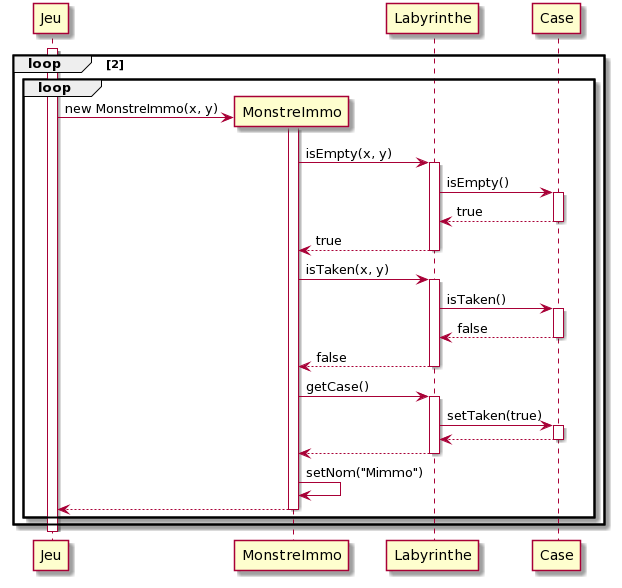

The diagram above was rendered by PlantUML. Its source (embedded in the PNG):
@startuml
activate Jeu
loop 2
loop
create MonstreImmo
Jeu -> MonstreImmo : new MonstreImmo(x, y)
activate MonstreImmo
MonstreImmo -> Labyrinthe : isEmpty(x, y)
activate Labyrinthe
Labyrinthe -> Case : isEmpty()
activate Case
Case --> Labyrinthe : true
deactivate Case
Labyrinthe --> MonstreImmo : true
deactivate Labyrinthe
MonstreImmo -> Labyrinthe : isTaken(x, y)
activate Labyrinthe
Labyrinthe -> Case : isTaken()
activate Case
Case --> Labyrinthe : false
deactivate Case
Labyrinthe --> MonstreImmo: false
deactivate Labyrinthe
MonstreImmo -> Labyrinthe : getCase()
activate Labyrinthe
Labyrinthe -> Case : setTaken(true)
activate Case
Case --> Labyrinthe
deactivate Case
Labyrinthe --> MonstreImmo
deactivate Labyrinthe
MonstreImmo -> MonstreImmo : setNom("Mimmo")
MonstreImmo --> Jeu
deactivate MonstreImmo
end
end
deactivate Jeu
@enduml